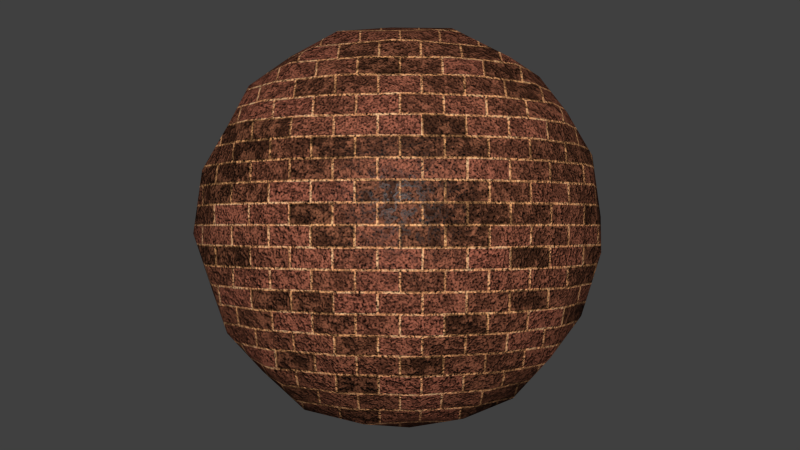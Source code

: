 # Source: 57-brick-shader.blend  (saved by Blender 2.75.0; exported with 4.5.12 LTS)
import bpy
from mathutils import Matrix  # noqa: F401  (used for matrix-valued properties, if any)

bpy.ops.wm.read_factory_settings(use_empty=True)
scene = bpy.context.scene
scene.name = 'Scene'

# ---- collections
col_collection_1 = bpy.data.collections.new('Collection 1'); scene.collection.children.link(col_collection_1)

# ---- materials (node trees are filled in below, after node groups)
mat_bricks = bpy.data.materials.new('Bricks')
mat_bricks.alpha_threshold = 0.0
mat_bricks.roughness = 0.5

# ---- node groups
ng_bricks = bpy.data.node_groups.new('Bricks', 'ShaderNodeTree')
_s = ng_bricks.interface.new_socket(name='Surface', in_out='OUTPUT', socket_type='NodeSocketShader')
_s = ng_bricks.interface.new_socket(name='Displacement', in_out='OUTPUT', socket_type='NodeSocketFloat')
_s.min_value = 0.0
_s.max_value = 0.0
_s = ng_bricks.interface.new_socket(name='Vector', in_out='INPUT', socket_type='NodeSocketVector')
_s = ng_bricks.interface.new_socket(name='Texture Scale', in_out='INPUT', socket_type='NodeSocketFloat')
_s.default_value = 3.0
_s = ng_bricks.interface.new_socket(name='Color1', in_out='INPUT', socket_type='NodeSocketColor')
_s.default_value = (0.2527, 0.07398, 0.04803, 1.0)
_s = ng_bricks.interface.new_socket(name='Color2', in_out='INPUT', socket_type='NodeSocketColor')
_s = ng_bricks.interface.new_socket(name='Mortar Size', in_out='INPUT', socket_type='NodeSocketFloat')
_s.default_value = 0.015
_s.min_value = 0.0
_s.max_value = 0.125
_s = ng_bricks.interface.new_socket(name='Bump Strength', in_out='INPUT', socket_type='NodeSocketFloat')
_s.subtype = 'FACTOR'
_s.default_value = 0.5
_s.min_value = 0.0
_s.max_value = 1.0
_s = ng_bricks.interface.new_socket(name='Displacement Strength', in_out='INPUT', socket_type='NodeSocketFloat')
_s.default_value = 1.0
_s.min_value = -1e+04
_s.max_value = 1e+04
_N = ng_bricks.nodes; _L = ng_bricks.links
n0 = _N.new('ShaderNodeInvert'); n0.name = 'Invert'; n0.location = (-233, -605)
n1 = _N.new('ShaderNodeMix'); n1.name = 'Mix'; n1.location = (-563, 26)
n1.data_type = 'RGBA'
n1.blend_type = 'OVERLAY'
n1.inputs[0].default_value = 1.0
n2 = _N.new('ShaderNodeMix'); n2.name = 'Mix.001'; n2.location = (-17, -86)
n2.data_type = 'RGBA'
n2.blend_type = 'DODGE'
n2.inputs[0].default_value = 0.7364
n3 = _N.new('ShaderNodeMix'); n3.name = 'Mix.002'; n3.location = (214, -73)
n3.data_type = 'RGBA'
n3.blend_type = 'OVERLAY'
n3.inputs[0].default_value = 1.0
n4 = _N.new('ShaderNodeHueSaturation'); n4.name = 'Hue Saturation Value'; n4.location = (504, 27)
n4.inputs[0].default_value = 0.52
n5 = _N.new('ShaderNodeTexBrick'); n5.name = 'Brick Texture'; n5.location = (-791, -206)
n5.inputs[1].default_value = (0.8169, 0.8169, 0.8169, 1.0)
n5.inputs[2].default_value = (0.2442, 0.2442, 0.2442, 1.0)
n5.inputs[5].default_value = 0.0
n6 = _N.new('ShaderNodeMix'); n6.name = 'Mix.003'; n6.location = (-1014, 356)
n6.data_type = 'RGBA'
n6.blend_type = 'OVERLAY'
n6.inputs[0].default_value = 1.0
n7 = _N.new('ShaderNodeValToRGB'); n7.name = 'ColorRamp.002'; n7.location = (-475, 310)
while len(n7.color_ramp.elements) > 1: n7.color_ramp.elements.remove(n7.color_ramp.elements[-1])
n7.color_ramp.elements[0].position = 0.4955; n7.color_ramp.elements[0].color = (0.0, 0.0, 0.0, 1.0)
_e = n7.color_ramp.elements.new(0.5818); _e.color = (1.0, 1.0, 1.0, 1.0)
n8 = _N.new('ShaderNodeValToRGB'); n8.name = 'ColorRamp.001'; n8.location = (-1136, 637)
while len(n8.color_ramp.elements) > 1: n8.color_ramp.elements.remove(n8.color_ramp.elements[-1])
n8.color_ramp.elements[0].position = 0.4909; n8.color_ramp.elements[0].color = (0.0, 0.0, 0.0, 1.0)
_e = n8.color_ramp.elements.new(0.5091); _e.color = (1.0, 1.0, 1.0, 1.0)
n9 = _N.new('ShaderNodeHueSaturation'); n9.name = 'Hue Saturation Value.001'; n9.location = (881, 108)
n9.inputs[0].default_value = 0.52
n10 = _N.new('ShaderNodeValToRGB'); n10.name = 'ColorRamp.003'; n10.location = (-1138, 75)
while len(n10.color_ramp.elements) > 1: n10.color_ramp.elements.remove(n10.color_ramp.elements[-1])
n10.color_ramp.elements[0].position = 0.3227; n10.color_ramp.elements[0].color = (0.0, 0.0, 0.0, 1.0)
_e = n10.color_ramp.elements.new(0.6091); _e.color = (1.0, 1.0, 1.0, 1.0)
n11 = _N.new('ShaderNodeMix'); n11.name = 'Mix.004'; n11.location = (1158, 69)
n11.data_type = 'RGBA'
n11.blend_type = 'MULTIPLY'
n11.inputs[0].default_value = 1.0
n12 = _N.new('ShaderNodeTexNoise'); n12.name = 'Noise Texture.001'; n12.location = (-1389, 222)
n13 = _N.new('ShaderNodeTexNoise'); n13.name = 'Noise Texture'; n13.location = (-1385, 415)
n14 = _N.new('ShaderNodeNewGeometry'); n14.name = 'Geometry'; n14.location = (-1373, 638)
n15 = _N.new('ShaderNodeTexNoise'); n15.name = 'Noise Texture.002'; n15.location = (-1390, 27)
n16 = _N.new('ShaderNodeMath'); n16.name = 'Math'; n16.location = (-1909, 293)
n16.operation = 'MULTIPLY'
n16.inputs[1].default_value = 10.0
n17 = _N.new('ShaderNodeMath'); n17.name = 'Math.001'; n17.location = (-1658, 205)
n17.operation = 'MULTIPLY'
n17.inputs[1].default_value = 2.666
n18 = _N.new('ShaderNodeMath'); n18.name = 'Math.002'; n18.location = (-1656, 22)
n18.operation = 'MULTIPLY'
n18.inputs[1].default_value = 7.0
n19 = _N.new('NodeReroute'); n19.name = 'Reroute'; n19.location = (-1160, -499)
n19.width = 16
n19.socket_idname = 'NodeSocketVector'
n20 = _N.new('NodeReroute'); n20.name = 'Reroute.002'; n20.location = (-2038, 93)
n20.width = 16
n20.socket_idname = 'NodeSocketFloat'
n21 = _N.new('NodeGroupInput'); n21.name = 'Group Input'; n21.location = (-2238, 0)
n22 = _N.new('ShaderNodeMix'); n22.name = 'Mix.005'; n22.location = (-288, -26)
n22.data_type = 'RGBA'
n23 = _N.new('ShaderNodeTexBrick'); n23.name = 'Brick Texture.001'; n23.location = (-796, -638)
n23.inputs[1].default_value = (0.5029, 0.5029, 0.5029, 1.0)
n23.inputs[3].default_value = (0.9819, 1.0, 0.9864, 1.0)
n24 = _N.new('ShaderNodeMath'); n24.name = 'Math.003'; n24.location = (112, -553)
n24.operation = 'MULTIPLY'
n25 = _N.new('ShaderNodeBump'); n25.name = 'Bump'; n25.location = (77, 264)
n25.invert = True
n25.inputs[1].default_value = 0.1
n25.inputs[2].default_value = 1.0
n26 = _N.new('ShaderNodeLayerWeight'); n26.name = 'Layer Weight'; n26.location = (944, 386)
n27 = _N.new('ShaderNodeValToRGB'); n27.name = 'ColorRamp.004'; n27.location = (1222, 327)
while len(n27.color_ramp.elements) > 1: n27.color_ramp.elements.remove(n27.color_ramp.elements[-1])
n27.color_ramp.elements[0].position = 0.0; n27.color_ramp.elements[0].color = (0.214, 0.214, 0.214, 1.0)
_e = n27.color_ramp.elements.new(1.0); _e.color = (0.05088, 0.05088, 0.05088, 1.0)
n28 = _N.new('ShaderNodeValToRGB'); n28.name = 'ColorRamp'; n28.location = (1229, 581)
while len(n28.color_ramp.elements) > 1: n28.color_ramp.elements.remove(n28.color_ramp.elements[-1])
n28.color_ramp.elements[0].position = 0.0; n28.color_ramp.elements[0].color = (0.001548, 0.001548, 0.001548, 1.0)
_e = n28.color_ramp.elements.new(1.0); _e.color = (0.0331, 0.0331, 0.0331, 1.0)
n29 = _N.new('ShaderNodeBsdfDiffuse'); n29.name = 'Diffuse BSDF'; n29.location = (1696, 107)
n30 = _N.new('ShaderNodeBsdfAnisotropic'); n30.name = 'Glossy BSDF'; n30.location = (1694, -43)
n30.distribution = 'GGX'
n31 = _N.new('ShaderNodeMixShader'); n31.name = 'Mix Shader'; n31.location = (1950, 138)
n32 = _N.new('NodeGroupOutput'); n32.name = 'Group Output'; n32.location = (2238, 43)
n33 = _N.new('ShaderNodeMath'); n33.name = 'Math.004'; n33.location = (0, 0)
n33.operation = 'POWER'
_L.new(n19.outputs[0], n5.inputs[0])
_L.new(n13.outputs[0], n6.inputs[6])
_L.new(n5.outputs[0], n1.inputs[7])
_L.new(n19.outputs[0], n23.inputs[0])
_L.new(n23.outputs[1], n2.inputs[7])
_L.new(n23.outputs[1], n0.inputs[1])
_L.new(n0.outputs[0], n24.inputs[0])
_L.new(n14.outputs[7], n8.inputs[0])
_L.new(n2.outputs[2], n3.inputs[6])
_L.new(n8.outputs[0], n3.inputs[7])
_L.new(n3.outputs[2], n4.inputs[4])
_L.new(n12.outputs[0], n6.inputs[7])
_L.new(n6.outputs[2], n1.inputs[6])
_L.new(n4.outputs[0], n9.inputs[4])
_L.new(n23.outputs[1], n4.inputs[3])
_L.new(n6.outputs[2], n7.inputs[0])
_L.new(n25.outputs[0], n29.inputs[2])
_L.new(n9.outputs[0], n11.inputs[6])
_L.new(n5.outputs[0], n9.inputs[3])
_L.new(n7.outputs[0], n25.inputs[3])
_L.new(n11.outputs[2], n29.inputs[0])
_L.new(n15.outputs[0], n10.inputs[0])
_L.new(n10.outputs[0], n11.inputs[7])
_L.new(n29.outputs[0], n31.inputs[1])
_L.new(n20.outputs[0], n16.inputs[0])
_L.new(n16.outputs[0], n13.inputs[2])
_L.new(n16.outputs[0], n17.inputs[0])
_L.new(n17.outputs[0], n12.inputs[2])
_L.new(n16.outputs[0], n18.inputs[0])
_L.new(n18.outputs[0], n15.inputs[2])
_L.new(n20.outputs[0], n5.inputs[4])
_L.new(n20.outputs[0], n23.inputs[4])
_L.new(n21.outputs[0], n19.inputs[0])
_L.new(n21.outputs[1], n20.inputs[0])
_L.new(n24.outputs[0], n32.inputs[1])
_L.new(n1.outputs[2], n22.inputs[0])
_L.new(n22.outputs[2], n2.inputs[6])
_L.new(n21.outputs[2], n22.inputs[6])
_L.new(n21.outputs[3], n22.inputs[7])
_L.new(n21.outputs[4], n23.inputs[5])
_L.new(n21.outputs[5], n25.inputs[0])
_L.new(n21.outputs[6], n24.inputs[1])
_L.new(n31.outputs[0], n32.inputs[0])
_L.new(n30.outputs[0], n31.inputs[2])
_L.new(n25.outputs[0], n26.inputs[1])
_L.new(n26.outputs[1], n27.inputs[0])
_L.new(n26.outputs[1], n28.inputs[0])
_L.new(n28.outputs[0], n31.inputs[0])
_L.new(n27.outputs[0], n33.inputs[0])
_L.new(n33.outputs[0], n30.inputs[1])
n32.is_active_output = True

# ---- material node trees
mat_bricks.use_nodes = True; mat_bricks.node_tree.nodes.clear()
_N = mat_bricks.node_tree.nodes; _L = mat_bricks.node_tree.links
n0 = _N.new('ShaderNodeGroup'); n0.name = 'Group'; n0.location = (-55, -8)
n0.width = 227
n0.node_tree = ng_bricks
n0.inputs[1].default_value = 3.0
n0.inputs[2].default_value = (0.2527, 0.07398, 0.04803, 1.0)
n0.inputs[3].default_value = (0.0, 0.0, 0.0, 1.0)
n0.inputs[4].default_value = 0.015
n0.inputs[5].default_value = 0.5
n0.inputs[6].default_value = 1.0
n1 = _N.new('ShaderNodeTexCoord'); n1.name = 'Texture Coordinate'; n1.location = (-644, 8)
n2 = _N.new('ShaderNodeOutputMaterial'); n2.name = 'Material Output'; n2.location = (644, -4)
n3 = _N.new('ShaderNodeDisplacement'); n3.name = 'Displacement'; n3.location = (0, 0)
n3.inputs[1].default_value = 0.0
n3.inputs[2].default_value = 0.1
_L.new(n0.outputs[0], n2.inputs[0])
_L.new(n1.outputs[4], n0.inputs[0])
_L.new(n0.outputs[1], n3.inputs[0])
_L.new(n3.outputs[0], n2.inputs[2])
n2.is_active_output = True

# ---- world
world_world = bpy.data.worlds.new('World'); scene.world = world_world
world_world.color = (0.05088, 0.05088, 0.05088)
world_world.use_sun_shadow = False
world_world.sun_shadow_jitter_overblur = 0.0
world_world.cycles.sampling_method = 'MANUAL'
world_world.cycles.sample_map_resolution = 256

# ---- meshes
me_test = bpy.data.meshes.new('Test')
me_test.from_pydata([(4.54e-08, 1.118e-07, -0.8785), (0.3507, 3.725e-08, -0.8194), (-2.235e-08, -0.3507, -0.8194), (-0.3507, 1.639e-07, -0.8194), (1.043e-07, 0.3507, -0.8194), (0.3264, 0.3264, -0.7639), (0.3264, -0.3264, -0.7639), (-0.3264, -0.3264, -0.7639), (-0.3264, 0.3264, -0.7639), (-1.136e-07, -1.648e-07, 0.8785), (0.0, 0.3507, 0.8194), (-0.3507, -4.47e-08, 0.8194), (-2.235e-07, -0.3507, 0.8194), (0.3507, -2.682e-07, 0.8194), (0.3264, 0.3264, 0.7639), (-0.3264, 0.3264, 0.7639), (-0.3264, -0.3264, 0.7639), (0.3264, -0.3264, 0.7639), (0.8785, -2.608e-07, 0.0), (0.8194, 0.3507, 0.0), (0.8194, -3.129e-07, 0.3507), (0.8194, -0.3507, 0.0), (0.8194, -1.714e-07, -0.3507), (0.7639, 0.3264, -0.3264), (0.7639, 0.3264, 0.3264), (0.7639, -0.3264, 0.3264), (0.7639, -0.3264, -0.3264), (-2.608e-07, -0.8785, 0.0), (0.3507, -0.8194, 0.0), (-3.055e-07, -0.8194, 0.3507), (-0.3507, -0.8194, 0.0), (-1.937e-07, -0.8194, -0.3507), (0.3264, -0.7639, -0.3264), (0.3264, -0.7639, 0.3264), (-0.3264, -0.7639, 0.3264), (-0.3264, -0.7639, -0.3264), (-0.8785, 1.849e-07, 0.0), (-0.8194, -0.3507, 0.0), (-0.8194, 1.341e-07, 0.3507), (-0.8194, 0.3507, 0.0), (-0.8194, 1.937e-07, -0.3507), (-0.7639, -0.3264, -0.3264), (-0.7639, -0.3264, 0.3264), (-0.7639, 0.3264, 0.3264), (-0.7639, 0.3264, -0.3264), (1.963e-07, 0.8785, 0.0), (0.3507, 0.8194, 0.0), (1.788e-07, 0.8194, -0.3507), (-0.3507, 0.8194, 0.0), (1.714e-07, 0.8194, 0.3507), (0.3264, 0.7639, 0.3264), (0.3264, 0.7639, -0.3264), (-0.3264, 0.7639, -0.3264), (-0.3264, 0.7639, 0.3264), (0.599, 0.3021, -0.599), (0.6432, -6.333e-08, -0.6432), (0.599, -0.3021, -0.599), (0.3021, 0.599, -0.599), (1.462e-07, 0.6432, -0.6432), (-0.3021, 0.599, -0.599), (0.599, 0.599, -0.3021), (0.6432, 0.6432, 0.0), (0.599, 0.599, 0.3021), (0.3021, -0.599, -0.599), (-9.872e-08, -0.6432, -0.6432), (-0.3021, -0.599, -0.599), (0.599, -0.599, -0.3021), (0.6432, -0.6432, 0.0), (0.599, -0.599, 0.3021), (-0.599, -0.3021, -0.599), (-0.6432, 1.9e-07, -0.6432), (-0.599, 0.3021, -0.599), (-0.599, -0.599, -0.3021), (-0.6432, -0.6432, 0.0), (-0.599, -0.599, 0.3021), (-0.599, 0.599, -0.3021), (-0.6432, 0.6432, 0.0), (-0.599, 0.599, 0.3021), (0.599, 0.3021, 0.599), (0.6432, -3.316e-07, 0.6432), (0.599, -0.3021, 0.599), (0.3021, 0.599, 0.599), (1.146e-07, 0.6432, 0.6432), (-0.3021, 0.599, 0.599), (0.3021, -0.599, 0.599), (-2.962e-07, -0.6432, 0.6432), (-0.3021, -0.599, 0.599), (-0.599, -0.3021, 0.599), (-0.6432, 6.333e-08, 0.6432), (-0.599, 0.3021, 0.599), (0.5093, 0.5093, -0.5093), (0.5093, -0.5093, -0.5093), (-0.5093, -0.5093, -0.5093), (-0.5093, 0.5093, -0.5093), (0.5093, 0.5093, 0.5093), (0.5093, -0.5093, 0.5093), (-0.5093, -0.5093, 0.5093), (-0.5093, 0.5093, 0.5093)], [], [(0, 4, 5, 1), (1, 5, 54, 55), (4, 58, 57, 5), (5, 57, 90, 54), (0, 1, 6, 2), (2, 6, 63, 64), (1, 55, 56, 6), (6, 56, 91, 63), (0, 2, 7, 3), (3, 7, 69, 70), (2, 64, 65, 7), (7, 65, 92, 69), (0, 3, 8, 4), (4, 8, 59, 58), (3, 70, 71, 8), (8, 71, 93, 59), (9, 13, 14, 10), (10, 14, 81, 82), (13, 79, 78, 14), (14, 78, 94, 81), (9, 10, 15, 11), (11, 15, 89, 88), (10, 82, 83, 15), (15, 83, 97, 89), (9, 11, 16, 12), (12, 16, 86, 85), (11, 88, 87, 16), (16, 87, 96, 86), (9, 12, 17, 13), (13, 17, 80, 79), (12, 85, 84, 17), (17, 84, 95, 80), (18, 22, 23, 19), (19, 23, 60, 61), (22, 55, 54, 23), (23, 54, 90, 60), (18, 19, 24, 20), (20, 24, 78, 79), (19, 61, 62, 24), (24, 62, 94, 78), (18, 20, 25, 21), (21, 25, 68, 67), (20, 79, 80, 25), (25, 80, 95, 68), (18, 21, 26, 22), (22, 26, 56, 55), (21, 67, 66, 26), (26, 66, 91, 56), (27, 31, 32, 28), (28, 32, 66, 67), (31, 64, 63, 32), (32, 63, 91, 66), (27, 28, 33, 29), (29, 33, 84, 85), (28, 67, 68, 33), (33, 68, 95, 84), (27, 29, 34, 30), (30, 34, 74, 73), (29, 85, 86, 34), (34, 86, 96, 74), (27, 30, 35, 31), (31, 35, 65, 64), (30, 73, 72, 35), (35, 72, 92, 65), (36, 40, 41, 37), (37, 41, 72, 73), (40, 70, 69, 41), (41, 69, 92, 72), (36, 37, 42, 38), (38, 42, 87, 88), (37, 73, 74, 42), (42, 74, 96, 87), (36, 38, 43, 39), (39, 43, 77, 76), (38, 88, 89, 43), (43, 89, 97, 77), (36, 39, 44, 40), (40, 44, 71, 70), (39, 76, 75, 44), (44, 75, 93, 71), (45, 49, 50, 46), (46, 50, 62, 61), (49, 82, 81, 50), (50, 81, 94, 62), (45, 46, 51, 47), (47, 51, 57, 58), (46, 61, 60, 51), (51, 60, 90, 57), (45, 47, 52, 48), (48, 52, 75, 76), (47, 58, 59, 52), (52, 59, 93, 75), (45, 48, 53, 49), (49, 53, 83, 82), (48, 76, 77, 53), (53, 77, 97, 83)])
me_test.polygons.foreach_set('use_smooth', [True] * 96)
me_test.materials.append(mat_bricks)
me_test.use_remesh_preserve_volume = False
me_test.use_remesh_preserve_attributes = False
me_test.use_mirror_vertex_groups = False
me_test.update()

# ---- objects
ob_test = bpy.data.objects.new('Test', me_test)

# ---- transforms, parenting, visibility, modifiers, constraints
ob_test.location = (0.0, 0.0, 0.0)
ob_test.lock_rotations_4d = False
ob_test.empty_display_type = 'ARROWS'
ob_test.lineart.crease_threshold = 0.0

# ---- collection membership
col_collection_1.objects.link(ob_test)

# ---- scene / render settings (as saved in the file)
scene.frame_start = 1; scene.frame_end = 250; scene.frame_set(1)
scene.render.engine = 'CYCLES'
scene.render.resolution_percentage = 50
scene.render.dither_intensity = 0.0
scene.cycles.use_denoising = False
scene.cycles.samples = 10
scene.cycles.sampling_pattern = 'TABULATED_SOBOL'
scene.cycles.light_sampling_threshold = 0.0
scene.cycles.use_adaptive_sampling = False
scene.cycles.use_light_tree = False
scene.cycles.blur_glossy = 0.0
scene.cycles.volume_bounces = 1
scene.cycles.pixel_filter_type = 'GAUSSIAN'
scene.cycles.sample_clamp_indirect = 0.0
scene.view_settings.view_transform = 'Standard'
bpy.context.view_layer.update()

# ---- added for rendering (the .blend has no active camera and no usable light): camera, sun
cam_auto = bpy.data.cameras.new('AutoCamera')
cam_auto.lens = 50.0
cam_auto.sensor_width = 36.0
cam_auto.clip_end = 1000.0
ob_auto_camera = bpy.data.objects.new('AutoCamera', cam_auto)
scene.collection.objects.link(ob_auto_camera)
ob_auto_camera.location = (2.81557, -3.37868, 2.25245)
ob_auto_camera.rotation_euler = (1.09748, -7.21219e-08, 0.694738)
scene.camera = ob_auto_camera
light_auto_sun = bpy.data.lights.new('AutoSun', 'SUN')
light_auto_sun.energy = 3.0
light_auto_sun.angle = 0.0523599
ob_auto_sun = bpy.data.objects.new('AutoSun', light_auto_sun)
scene.collection.objects.link(ob_auto_sun)
ob_auto_sun.rotation_euler = (0.872665, 0.174533, 0.523599)
bpy.context.view_layer.update()
